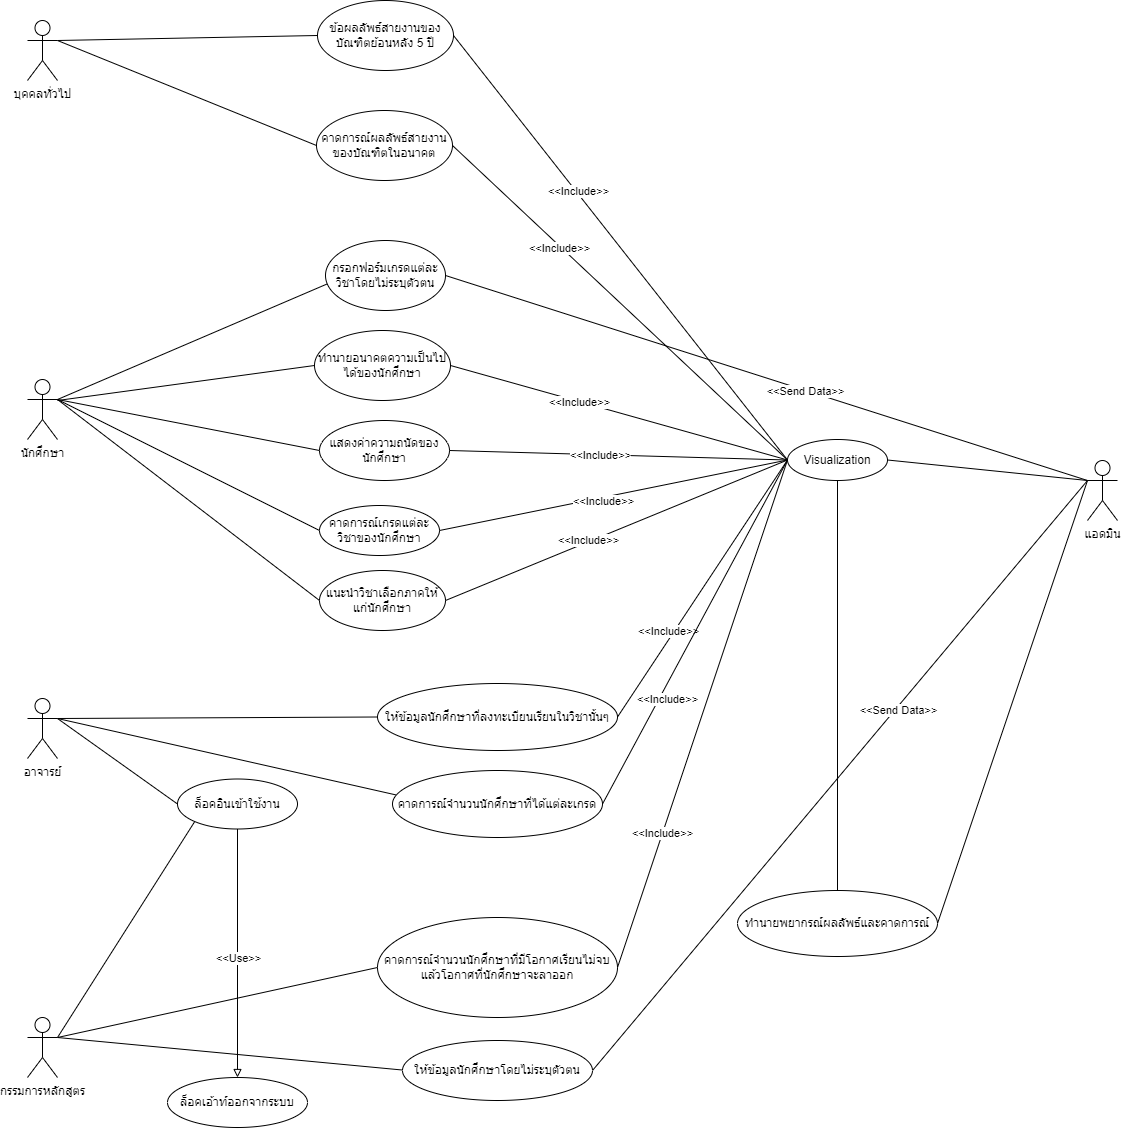

The diagram above was exported from draw.io. Its source (the exported page's mxGraphModel, read from the mxfile embedded in the PNG):
<mxGraphModel dx="2188" dy="1222" grid="1" gridSize="10" guides="1" tooltips="1" connect="1" arrows="1" fold="1" page="1" pageScale="1" pageWidth="827" pageHeight="1169" math="0" shadow="0">
  <root>
    <mxCell id="0" />
    <mxCell id="1" parent="0" />
    <mxCell id="81Vus9PUht1-0RsdPjCS-26" style="edgeStyle=none;rounded=0;orthogonalLoop=1;jettySize=auto;html=1;exitX=1;exitY=0.3333333333333333;exitDx=0;exitDy=0;exitPerimeter=0;entryX=0.012;entryY=0.622;entryDx=0;entryDy=0;entryPerimeter=0;startArrow=none;startFill=0;endArrow=none;endFill=0;strokeColor=default;" edge="1" parent="1" source="81Vus9PUht1-0RsdPjCS-1" target="81Vus9PUht1-0RsdPjCS-11">
      <mxGeometry relative="1" as="geometry" />
    </mxCell>
    <mxCell id="81Vus9PUht1-0RsdPjCS-27" style="edgeStyle=none;rounded=0;orthogonalLoop=1;jettySize=auto;html=1;entryX=0;entryY=0.5;entryDx=0;entryDy=0;startArrow=none;startFill=0;endArrow=none;endFill=0;strokeColor=default;" edge="1" parent="1" target="81Vus9PUht1-0RsdPjCS-12">
      <mxGeometry relative="1" as="geometry">
        <mxPoint x="110" y="430" as="sourcePoint" />
      </mxGeometry>
    </mxCell>
    <mxCell id="81Vus9PUht1-0RsdPjCS-28" style="edgeStyle=none;rounded=0;orthogonalLoop=1;jettySize=auto;html=1;exitX=1;exitY=0.3333333333333333;exitDx=0;exitDy=0;exitPerimeter=0;entryX=0;entryY=0.5;entryDx=0;entryDy=0;startArrow=none;startFill=0;endArrow=none;endFill=0;strokeColor=default;" edge="1" parent="1" source="81Vus9PUht1-0RsdPjCS-1" target="81Vus9PUht1-0RsdPjCS-15">
      <mxGeometry relative="1" as="geometry" />
    </mxCell>
    <mxCell id="81Vus9PUht1-0RsdPjCS-29" style="edgeStyle=none;rounded=0;orthogonalLoop=1;jettySize=auto;html=1;exitX=1;exitY=0.3333333333333333;exitDx=0;exitDy=0;exitPerimeter=0;entryX=0;entryY=0.5;entryDx=0;entryDy=0;startArrow=none;startFill=0;endArrow=none;endFill=0;strokeColor=default;" edge="1" parent="1" source="81Vus9PUht1-0RsdPjCS-1" target="81Vus9PUht1-0RsdPjCS-13">
      <mxGeometry relative="1" as="geometry" />
    </mxCell>
    <mxCell id="81Vus9PUht1-0RsdPjCS-30" style="edgeStyle=none;rounded=0;orthogonalLoop=1;jettySize=auto;html=1;exitX=1;exitY=0.3333333333333333;exitDx=0;exitDy=0;exitPerimeter=0;entryX=0;entryY=0.5;entryDx=0;entryDy=0;startArrow=none;startFill=0;endArrow=none;endFill=0;strokeColor=default;" edge="1" parent="1" source="81Vus9PUht1-0RsdPjCS-1" target="81Vus9PUht1-0RsdPjCS-14">
      <mxGeometry relative="1" as="geometry" />
    </mxCell>
    <mxCell id="81Vus9PUht1-0RsdPjCS-1" value="นักศึกษา" style="shape=umlActor;verticalLabelPosition=bottom;verticalAlign=top;html=1;outlineConnect=0;" vertex="1" parent="1">
      <mxGeometry x="80" y="409" width="30" height="60" as="geometry" />
    </mxCell>
    <mxCell id="81Vus9PUht1-0RsdPjCS-23" style="orthogonalLoop=1;jettySize=auto;html=1;exitX=1;exitY=0.3333333333333333;exitDx=0;exitDy=0;exitPerimeter=0;entryX=0;entryY=0.5;entryDx=0;entryDy=0;endArrow=none;endFill=0;rounded=0;" edge="1" parent="1" source="81Vus9PUht1-0RsdPjCS-2" target="81Vus9PUht1-0RsdPjCS-8">
      <mxGeometry relative="1" as="geometry" />
    </mxCell>
    <mxCell id="81Vus9PUht1-0RsdPjCS-31" style="edgeStyle=none;rounded=0;orthogonalLoop=1;jettySize=auto;html=1;exitX=1;exitY=0.3333333333333333;exitDx=0;exitDy=0;exitPerimeter=0;startArrow=none;startFill=0;endArrow=none;endFill=0;strokeColor=default;" edge="1" parent="1" source="81Vus9PUht1-0RsdPjCS-2" target="81Vus9PUht1-0RsdPjCS-17">
      <mxGeometry relative="1" as="geometry" />
    </mxCell>
    <mxCell id="81Vus9PUht1-0RsdPjCS-32" style="edgeStyle=none;rounded=0;orthogonalLoop=1;jettySize=auto;html=1;exitX=1;exitY=0.3333333333333333;exitDx=0;exitDy=0;exitPerimeter=0;entryX=0.016;entryY=0.364;entryDx=0;entryDy=0;entryPerimeter=0;startArrow=none;startFill=0;endArrow=none;endFill=0;strokeColor=default;" edge="1" parent="1" source="81Vus9PUht1-0RsdPjCS-2" target="81Vus9PUht1-0RsdPjCS-18">
      <mxGeometry relative="1" as="geometry" />
    </mxCell>
    <mxCell id="81Vus9PUht1-0RsdPjCS-2" value="อาจารย์" style="shape=umlActor;verticalLabelPosition=bottom;verticalAlign=top;html=1;outlineConnect=0;" vertex="1" parent="1">
      <mxGeometry x="80" y="728" width="30" height="60" as="geometry" />
    </mxCell>
    <mxCell id="81Vus9PUht1-0RsdPjCS-24" style="edgeStyle=none;rounded=0;orthogonalLoop=1;jettySize=auto;html=1;exitX=1;exitY=0.3333333333333333;exitDx=0;exitDy=0;exitPerimeter=0;entryX=0;entryY=1;entryDx=0;entryDy=0;endArrow=none;endFill=0;" edge="1" parent="1" source="81Vus9PUht1-0RsdPjCS-5" target="81Vus9PUht1-0RsdPjCS-8">
      <mxGeometry relative="1" as="geometry" />
    </mxCell>
    <mxCell id="81Vus9PUht1-0RsdPjCS-33" style="edgeStyle=none;rounded=0;orthogonalLoop=1;jettySize=auto;html=1;exitX=1;exitY=0.3333333333333333;exitDx=0;exitDy=0;exitPerimeter=0;entryX=0;entryY=0.5;entryDx=0;entryDy=0;startArrow=none;startFill=0;endArrow=none;endFill=0;strokeColor=default;" edge="1" parent="1" source="81Vus9PUht1-0RsdPjCS-5" target="81Vus9PUht1-0RsdPjCS-16">
      <mxGeometry relative="1" as="geometry" />
    </mxCell>
    <mxCell id="81Vus9PUht1-0RsdPjCS-34" style="edgeStyle=none;rounded=0;orthogonalLoop=1;jettySize=auto;html=1;exitX=1;exitY=0.3333333333333333;exitDx=0;exitDy=0;exitPerimeter=0;startArrow=none;startFill=0;endArrow=none;endFill=0;strokeColor=default;entryX=0.026;entryY=0.5;entryDx=0;entryDy=0;entryPerimeter=0;" edge="1" parent="1" source="81Vus9PUht1-0RsdPjCS-5" target="81Vus9PUht1-0RsdPjCS-19">
      <mxGeometry relative="1" as="geometry">
        <mxPoint x="450" y="1100" as="targetPoint" />
      </mxGeometry>
    </mxCell>
    <mxCell id="81Vus9PUht1-0RsdPjCS-5" value="กรรมการหลักสูตร" style="shape=umlActor;verticalLabelPosition=bottom;verticalAlign=top;html=1;outlineConnect=0;" vertex="1" parent="1">
      <mxGeometry x="80" y="1047" width="30" height="60" as="geometry" />
    </mxCell>
    <mxCell id="81Vus9PUht1-0RsdPjCS-25" style="edgeStyle=none;rounded=0;orthogonalLoop=1;jettySize=auto;html=1;exitX=0.5;exitY=1;exitDx=0;exitDy=0;endArrow=block;endFill=0;startArrow=none;startFill=0;strokeColor=default;entryX=0.5;entryY=0;entryDx=0;entryDy=0;" edge="1" parent="1" source="81Vus9PUht1-0RsdPjCS-8" target="81Vus9PUht1-0RsdPjCS-10">
      <mxGeometry relative="1" as="geometry">
        <mxPoint x="290" y="1110" as="targetPoint" />
      </mxGeometry>
    </mxCell>
    <mxCell id="81Vus9PUht1-0RsdPjCS-55" value="&amp;lt;&amp;lt;Use&amp;gt;&amp;gt;" style="edgeLabel;html=1;align=center;verticalAlign=middle;resizable=0;points=[];" vertex="1" connectable="0" parent="81Vus9PUht1-0RsdPjCS-25">
      <mxGeometry x="-0.0506" y="1" relative="1" as="geometry">
        <mxPoint x="-1" y="10" as="offset" />
      </mxGeometry>
    </mxCell>
    <mxCell id="81Vus9PUht1-0RsdPjCS-8" value="ล็อคอินเข้าใช้งาน" style="ellipse;whiteSpace=wrap;html=1;" vertex="1" parent="1">
      <mxGeometry x="230" y="808.5" width="120" height="50" as="geometry" />
    </mxCell>
    <mxCell id="81Vus9PUht1-0RsdPjCS-53" style="edgeStyle=none;rounded=0;orthogonalLoop=1;jettySize=auto;html=1;exitX=1;exitY=0.3333333333333333;exitDx=0;exitDy=0;exitPerimeter=0;entryX=0;entryY=0.5;entryDx=0;entryDy=0;startArrow=none;startFill=0;endArrow=none;endFill=0;strokeColor=default;" edge="1" parent="1" source="81Vus9PUht1-0RsdPjCS-9" target="81Vus9PUht1-0RsdPjCS-48">
      <mxGeometry relative="1" as="geometry" />
    </mxCell>
    <mxCell id="81Vus9PUht1-0RsdPjCS-54" style="edgeStyle=none;rounded=0;orthogonalLoop=1;jettySize=auto;html=1;exitX=1;exitY=0.3333333333333333;exitDx=0;exitDy=0;exitPerimeter=0;entryX=0;entryY=0.5;entryDx=0;entryDy=0;startArrow=none;startFill=0;endArrow=none;endFill=0;strokeColor=default;" edge="1" parent="1" source="81Vus9PUht1-0RsdPjCS-9" target="81Vus9PUht1-0RsdPjCS-50">
      <mxGeometry relative="1" as="geometry" />
    </mxCell>
    <mxCell id="81Vus9PUht1-0RsdPjCS-9" value="บุคคลทั่วไป" style="shape=umlActor;verticalLabelPosition=bottom;verticalAlign=top;html=1;outlineConnect=0;" vertex="1" parent="1">
      <mxGeometry x="80" y="50" width="30" height="60" as="geometry" />
    </mxCell>
    <mxCell id="81Vus9PUht1-0RsdPjCS-10" value="ล็อคเอ้าท์ออกจากระบบ" style="ellipse;whiteSpace=wrap;html=1;" vertex="1" parent="1">
      <mxGeometry x="220" y="1107" width="140" height="50" as="geometry" />
    </mxCell>
    <mxCell id="81Vus9PUht1-0RsdPjCS-38" style="edgeStyle=none;rounded=0;orthogonalLoop=1;jettySize=auto;html=1;exitX=1;exitY=0.5;exitDx=0;exitDy=0;startArrow=none;startFill=0;endArrow=none;endFill=0;strokeColor=default;" edge="1" parent="1" source="81Vus9PUht1-0RsdPjCS-11">
      <mxGeometry relative="1" as="geometry">
        <mxPoint x="1140" y="510" as="targetPoint" />
      </mxGeometry>
    </mxCell>
    <mxCell id="81Vus9PUht1-0RsdPjCS-68" value="&amp;lt;&amp;lt;Send Data&amp;gt;&amp;gt;" style="edgeLabel;html=1;align=center;verticalAlign=middle;resizable=0;points=[];" vertex="1" connectable="0" parent="81Vus9PUht1-0RsdPjCS-38">
      <mxGeometry x="0.1185" y="-1" relative="1" as="geometry">
        <mxPoint as="offset" />
      </mxGeometry>
    </mxCell>
    <mxCell id="81Vus9PUht1-0RsdPjCS-11" value="กรอกฟอร์มเกรดแต่ละวิชาโดยไม่ระบุตัวตน" style="ellipse;whiteSpace=wrap;html=1;" vertex="1" parent="1">
      <mxGeometry x="378" y="270" width="120" height="70" as="geometry" />
    </mxCell>
    <mxCell id="81Vus9PUht1-0RsdPjCS-12" value="ทำนายอนาคตความเป็นไปได้ของนักศึกษา" style="ellipse;whiteSpace=wrap;html=1;" vertex="1" parent="1">
      <mxGeometry x="367" y="360" width="136" height="70" as="geometry" />
    </mxCell>
    <mxCell id="81Vus9PUht1-0RsdPjCS-13" value="คาดการณ์เกรดแต่ละวิชาของนักศึกษา" style="ellipse;whiteSpace=wrap;html=1;" vertex="1" parent="1">
      <mxGeometry x="372" y="535" width="120" height="50" as="geometry" />
    </mxCell>
    <mxCell id="81Vus9PUht1-0RsdPjCS-14" value="แนะนำวิชาเลือกภาคให้แก่นักศึกษา" style="ellipse;whiteSpace=wrap;html=1;" vertex="1" parent="1">
      <mxGeometry x="372" y="600" width="126" height="60" as="geometry" />
    </mxCell>
    <mxCell id="81Vus9PUht1-0RsdPjCS-15" value="แสดงค่าความถนัดของนักศึกษา" style="ellipse;whiteSpace=wrap;html=1;" vertex="1" parent="1">
      <mxGeometry x="372" y="450" width="130" height="60" as="geometry" />
    </mxCell>
    <mxCell id="81Vus9PUht1-0RsdPjCS-16" value="คาดการณ์จำนวนนักศึกษาที่มีโอกาศเรียนไม่จบแล้วโอกาศที่นักศึกษาจะลาออก" style="ellipse;whiteSpace=wrap;html=1;" vertex="1" parent="1">
      <mxGeometry x="430" y="947" width="240" height="100" as="geometry" />
    </mxCell>
    <mxCell id="81Vus9PUht1-0RsdPjCS-17" value="ให้ข้อมูลนักศึกษาที่ลงทะเบียนเรียนในวิชานั้นๆ" style="ellipse;whiteSpace=wrap;html=1;" vertex="1" parent="1">
      <mxGeometry x="430" y="713" width="240" height="67" as="geometry" />
    </mxCell>
    <mxCell id="81Vus9PUht1-0RsdPjCS-18" value="คาดการณ์จำนวนนักศึกษาที่ได้แต่ละเกรด" style="ellipse;whiteSpace=wrap;html=1;" vertex="1" parent="1">
      <mxGeometry x="445" y="800" width="210" height="67" as="geometry" />
    </mxCell>
    <mxCell id="81Vus9PUht1-0RsdPjCS-37" style="edgeStyle=none;rounded=0;orthogonalLoop=1;jettySize=auto;html=1;exitX=1;exitY=0.5;exitDx=0;exitDy=0;startArrow=none;startFill=0;endArrow=none;endFill=0;strokeColor=default;" edge="1" parent="1" source="81Vus9PUht1-0RsdPjCS-19">
      <mxGeometry relative="1" as="geometry">
        <mxPoint x="1140" y="510" as="targetPoint" />
      </mxGeometry>
    </mxCell>
    <mxCell id="81Vus9PUht1-0RsdPjCS-67" value="&amp;lt;&amp;lt;Send Data&amp;gt;&amp;gt;" style="edgeLabel;html=1;align=center;verticalAlign=middle;resizable=0;points=[];" vertex="1" connectable="0" parent="81Vus9PUht1-0RsdPjCS-37">
      <mxGeometry x="-0.1123" y="-2" relative="1" as="geometry">
        <mxPoint x="84" y="-100" as="offset" />
      </mxGeometry>
    </mxCell>
    <mxCell id="81Vus9PUht1-0RsdPjCS-19" value="ให้ข้อมูลนักศึกษาโดยไม่ระบุตัวตน" style="ellipse;whiteSpace=wrap;html=1;" vertex="1" parent="1">
      <mxGeometry x="455" y="1070" width="190" height="60" as="geometry" />
    </mxCell>
    <mxCell id="81Vus9PUht1-0RsdPjCS-39" style="edgeStyle=none;rounded=0;orthogonalLoop=1;jettySize=auto;html=1;exitX=0.5;exitY=0;exitDx=0;exitDy=0;entryX=0.5;entryY=1;entryDx=0;entryDy=0;startArrow=none;startFill=0;endArrow=none;endFill=0;strokeColor=default;" edge="1" parent="1" source="81Vus9PUht1-0RsdPjCS-20" target="81Vus9PUht1-0RsdPjCS-21">
      <mxGeometry relative="1" as="geometry" />
    </mxCell>
    <mxCell id="81Vus9PUht1-0RsdPjCS-20" value="ทำนายพยากรณ์ผลลัพธ์และคาดการณ์" style="ellipse;whiteSpace=wrap;html=1;" vertex="1" parent="1">
      <mxGeometry x="790" y="920" width="200" height="66" as="geometry" />
    </mxCell>
    <mxCell id="81Vus9PUht1-0RsdPjCS-40" style="edgeStyle=none;rounded=0;orthogonalLoop=1;jettySize=auto;html=1;exitX=0;exitY=0.5;exitDx=0;exitDy=0;entryX=1;entryY=0.5;entryDx=0;entryDy=0;startArrow=none;startFill=0;endArrow=none;endFill=0;strokeColor=default;" edge="1" parent="1" source="81Vus9PUht1-0RsdPjCS-21" target="81Vus9PUht1-0RsdPjCS-12">
      <mxGeometry relative="1" as="geometry" />
    </mxCell>
    <mxCell id="81Vus9PUht1-0RsdPjCS-59" value="&amp;lt;&amp;lt;Include&amp;gt;&amp;gt;" style="edgeLabel;html=1;align=center;verticalAlign=middle;resizable=0;points=[];" vertex="1" connectable="0" parent="81Vus9PUht1-0RsdPjCS-40">
      <mxGeometry x="0.2426" relative="1" as="geometry">
        <mxPoint as="offset" />
      </mxGeometry>
    </mxCell>
    <mxCell id="81Vus9PUht1-0RsdPjCS-41" style="edgeStyle=none;rounded=0;orthogonalLoop=1;jettySize=auto;html=1;exitX=0;exitY=0.5;exitDx=0;exitDy=0;entryX=1;entryY=0.5;entryDx=0;entryDy=0;startArrow=none;startFill=0;endArrow=none;endFill=0;strokeColor=default;" edge="1" parent="1" source="81Vus9PUht1-0RsdPjCS-21" target="81Vus9PUht1-0RsdPjCS-15">
      <mxGeometry relative="1" as="geometry" />
    </mxCell>
    <mxCell id="81Vus9PUht1-0RsdPjCS-60" value="&amp;lt;&amp;lt;Include&amp;gt;&amp;gt;" style="edgeLabel;html=1;align=center;verticalAlign=middle;resizable=0;points=[];" vertex="1" connectable="0" parent="81Vus9PUht1-0RsdPjCS-41">
      <mxGeometry x="0.1113" relative="1" as="geometry">
        <mxPoint as="offset" />
      </mxGeometry>
    </mxCell>
    <mxCell id="81Vus9PUht1-0RsdPjCS-42" style="edgeStyle=none;rounded=0;orthogonalLoop=1;jettySize=auto;html=1;exitX=0;exitY=0.5;exitDx=0;exitDy=0;entryX=1;entryY=0.5;entryDx=0;entryDy=0;startArrow=none;startFill=0;endArrow=none;endFill=0;strokeColor=default;" edge="1" parent="1" source="81Vus9PUht1-0RsdPjCS-21" target="81Vus9PUht1-0RsdPjCS-13">
      <mxGeometry relative="1" as="geometry" />
    </mxCell>
    <mxCell id="81Vus9PUht1-0RsdPjCS-61" value="&amp;lt;&amp;lt;Include&amp;gt;&amp;gt;" style="edgeLabel;html=1;align=center;verticalAlign=middle;resizable=0;points=[];" vertex="1" connectable="0" parent="81Vus9PUht1-0RsdPjCS-42">
      <mxGeometry x="0.0655" y="3" relative="1" as="geometry">
        <mxPoint as="offset" />
      </mxGeometry>
    </mxCell>
    <mxCell id="81Vus9PUht1-0RsdPjCS-43" style="edgeStyle=none;rounded=0;orthogonalLoop=1;jettySize=auto;html=1;exitX=0;exitY=0.5;exitDx=0;exitDy=0;entryX=1;entryY=0.5;entryDx=0;entryDy=0;startArrow=none;startFill=0;endArrow=none;endFill=0;strokeColor=default;" edge="1" parent="1" source="81Vus9PUht1-0RsdPjCS-21" target="81Vus9PUht1-0RsdPjCS-14">
      <mxGeometry relative="1" as="geometry" />
    </mxCell>
    <mxCell id="81Vus9PUht1-0RsdPjCS-62" value="&amp;lt;&amp;lt;Include&amp;gt;&amp;gt;" style="edgeLabel;html=1;align=center;verticalAlign=middle;resizable=0;points=[];" vertex="1" connectable="0" parent="81Vus9PUht1-0RsdPjCS-43">
      <mxGeometry x="0.1381" relative="1" as="geometry">
        <mxPoint x="-5" as="offset" />
      </mxGeometry>
    </mxCell>
    <mxCell id="81Vus9PUht1-0RsdPjCS-44" style="edgeStyle=none;rounded=0;orthogonalLoop=1;jettySize=auto;html=1;exitX=0;exitY=0.5;exitDx=0;exitDy=0;entryX=1;entryY=0.5;entryDx=0;entryDy=0;startArrow=none;startFill=0;endArrow=none;endFill=0;strokeColor=default;" edge="1" parent="1" source="81Vus9PUht1-0RsdPjCS-21" target="81Vus9PUht1-0RsdPjCS-17">
      <mxGeometry relative="1" as="geometry" />
    </mxCell>
    <mxCell id="81Vus9PUht1-0RsdPjCS-64" value="&amp;lt;&amp;lt;Include&amp;gt;&amp;gt;" style="edgeLabel;html=1;align=center;verticalAlign=middle;resizable=0;points=[];" vertex="1" connectable="0" parent="81Vus9PUht1-0RsdPjCS-44">
      <mxGeometry x="0.3405" y="1" relative="1" as="geometry">
        <mxPoint x="-7" y="-2" as="offset" />
      </mxGeometry>
    </mxCell>
    <mxCell id="81Vus9PUht1-0RsdPjCS-45" style="edgeStyle=none;rounded=0;orthogonalLoop=1;jettySize=auto;html=1;exitX=0;exitY=0.5;exitDx=0;exitDy=0;entryX=1;entryY=0.5;entryDx=0;entryDy=0;startArrow=none;startFill=0;endArrow=none;endFill=0;strokeColor=default;" edge="1" parent="1" source="81Vus9PUht1-0RsdPjCS-21" target="81Vus9PUht1-0RsdPjCS-18">
      <mxGeometry relative="1" as="geometry" />
    </mxCell>
    <mxCell id="81Vus9PUht1-0RsdPjCS-65" value="&amp;lt;&amp;lt;Include&amp;gt;&amp;gt;" style="edgeLabel;html=1;align=center;verticalAlign=middle;resizable=0;points=[];" vertex="1" connectable="0" parent="81Vus9PUht1-0RsdPjCS-45">
      <mxGeometry x="0.2939" y="-2" relative="1" as="geometry">
        <mxPoint y="17" as="offset" />
      </mxGeometry>
    </mxCell>
    <mxCell id="81Vus9PUht1-0RsdPjCS-46" style="edgeStyle=none;rounded=0;orthogonalLoop=1;jettySize=auto;html=1;exitX=0;exitY=0.5;exitDx=0;exitDy=0;entryX=1;entryY=0.5;entryDx=0;entryDy=0;startArrow=none;startFill=0;endArrow=none;endFill=0;strokeColor=default;" edge="1" parent="1" source="81Vus9PUht1-0RsdPjCS-21" target="81Vus9PUht1-0RsdPjCS-16">
      <mxGeometry relative="1" as="geometry" />
    </mxCell>
    <mxCell id="81Vus9PUht1-0RsdPjCS-66" value="&amp;lt;&amp;lt;Include&amp;gt;&amp;gt;" style="edgeLabel;html=1;align=center;verticalAlign=middle;resizable=0;points=[];" vertex="1" connectable="0" parent="81Vus9PUht1-0RsdPjCS-46">
      <mxGeometry x="0.4703" y="-1" relative="1" as="geometry">
        <mxPoint as="offset" />
      </mxGeometry>
    </mxCell>
    <mxCell id="81Vus9PUht1-0RsdPjCS-51" style="edgeStyle=none;rounded=0;orthogonalLoop=1;jettySize=auto;html=1;exitX=0;exitY=0.5;exitDx=0;exitDy=0;entryX=1;entryY=0.5;entryDx=0;entryDy=0;startArrow=none;startFill=0;endArrow=none;endFill=0;strokeColor=default;" edge="1" parent="1" source="81Vus9PUht1-0RsdPjCS-21" target="81Vus9PUht1-0RsdPjCS-48">
      <mxGeometry relative="1" as="geometry" />
    </mxCell>
    <mxCell id="81Vus9PUht1-0RsdPjCS-56" value="&amp;lt;&amp;lt;Include&amp;gt;&amp;gt;" style="edgeLabel;html=1;align=center;verticalAlign=middle;resizable=0;points=[];" vertex="1" connectable="0" parent="81Vus9PUht1-0RsdPjCS-51">
      <mxGeometry x="0.1079" relative="1" as="geometry">
        <mxPoint x="-25" y="-35" as="offset" />
      </mxGeometry>
    </mxCell>
    <mxCell id="81Vus9PUht1-0RsdPjCS-52" style="edgeStyle=none;rounded=0;orthogonalLoop=1;jettySize=auto;html=1;exitX=0;exitY=0.5;exitDx=0;exitDy=0;entryX=1;entryY=0.5;entryDx=0;entryDy=0;startArrow=none;startFill=0;endArrow=none;endFill=0;strokeColor=default;" edge="1" parent="1" source="81Vus9PUht1-0RsdPjCS-21" target="81Vus9PUht1-0RsdPjCS-50">
      <mxGeometry relative="1" as="geometry" />
    </mxCell>
    <mxCell id="81Vus9PUht1-0RsdPjCS-58" value="&amp;lt;&amp;lt;Include&amp;gt;&amp;gt;" style="edgeLabel;html=1;align=center;verticalAlign=middle;resizable=0;points=[];" vertex="1" connectable="0" parent="81Vus9PUht1-0RsdPjCS-52">
      <mxGeometry x="0.3601" y="2" relative="1" as="geometry">
        <mxPoint as="offset" />
      </mxGeometry>
    </mxCell>
    <mxCell id="81Vus9PUht1-0RsdPjCS-21" value="Visualization" style="ellipse;whiteSpace=wrap;html=1;" vertex="1" parent="1">
      <mxGeometry x="840" y="469" width="100" height="41" as="geometry" />
    </mxCell>
    <mxCell id="81Vus9PUht1-0RsdPjCS-35" style="edgeStyle=none;rounded=0;orthogonalLoop=1;jettySize=auto;html=1;exitX=0;exitY=0.3333333333333333;exitDx=0;exitDy=0;exitPerimeter=0;entryX=1;entryY=0.5;entryDx=0;entryDy=0;startArrow=none;startFill=0;endArrow=none;endFill=0;strokeColor=default;" edge="1" parent="1" source="81Vus9PUht1-0RsdPjCS-22" target="81Vus9PUht1-0RsdPjCS-21">
      <mxGeometry relative="1" as="geometry" />
    </mxCell>
    <mxCell id="81Vus9PUht1-0RsdPjCS-36" style="edgeStyle=none;rounded=0;orthogonalLoop=1;jettySize=auto;html=1;exitX=0;exitY=0.3333333333333333;exitDx=0;exitDy=0;exitPerimeter=0;entryX=1;entryY=0.5;entryDx=0;entryDy=0;startArrow=none;startFill=0;endArrow=none;endFill=0;strokeColor=default;" edge="1" parent="1" source="81Vus9PUht1-0RsdPjCS-22" target="81Vus9PUht1-0RsdPjCS-20">
      <mxGeometry relative="1" as="geometry" />
    </mxCell>
    <mxCell id="81Vus9PUht1-0RsdPjCS-22" value="แอดมิน" style="shape=umlActor;verticalLabelPosition=bottom;verticalAlign=top;html=1;outlineConnect=0;" vertex="1" parent="1">
      <mxGeometry x="1140" y="490" width="30" height="60" as="geometry" />
    </mxCell>
    <mxCell id="81Vus9PUht1-0RsdPjCS-48" value="ข้อผลลัพธ์สายงานของบัณฑิตย้อนหลัง 5 ปี" style="ellipse;whiteSpace=wrap;html=1;" vertex="1" parent="1">
      <mxGeometry x="370" y="30" width="136" height="70" as="geometry" />
    </mxCell>
    <mxCell id="81Vus9PUht1-0RsdPjCS-49" style="edgeStyle=none;rounded=0;orthogonalLoop=1;jettySize=auto;html=1;exitX=0.5;exitY=1;exitDx=0;exitDy=0;startArrow=none;startFill=0;endArrow=none;endFill=0;strokeColor=default;" edge="1" parent="1" source="81Vus9PUht1-0RsdPjCS-15" target="81Vus9PUht1-0RsdPjCS-15">
      <mxGeometry relative="1" as="geometry" />
    </mxCell>
    <mxCell id="81Vus9PUht1-0RsdPjCS-50" value="คาดการณ์ผลลัพธ์สายงานของบัณฑิตในอนาคต" style="ellipse;whiteSpace=wrap;html=1;" vertex="1" parent="1">
      <mxGeometry x="369" y="140" width="136" height="70" as="geometry" />
    </mxCell>
  </root>
</mxGraphModel>